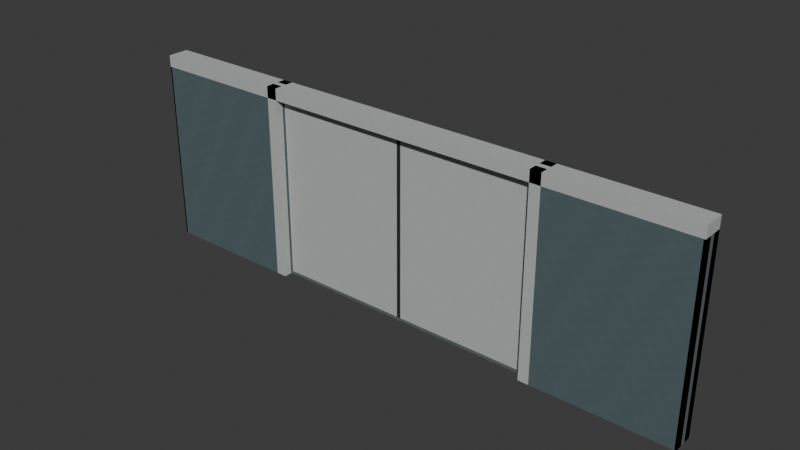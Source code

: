 # Source: AST-MED-G3-009.blend  (saved by Blender 4.3.34; exported with 4.5.12 LTS)
import bpy
from mathutils import Matrix  # noqa: F401  (used for matrix-valued properties, if any)

bpy.ops.wm.read_factory_settings(use_empty=True)
scene = bpy.context.scene
scene.name = 'Scene'

# ---- collections
col_collection = bpy.data.collections.new('Collection'); scene.collection.children.link(col_collection)

# ---- images (referenced by path relative to the original .blend; pixels are not part of the script)
import os
ASSET_DIR = os.environ.get("B2B_ASSET_DIR", "")  # directory of the original .blend (textures are referenced by path, not embedded)
HERE = os.path.dirname(os.path.abspath(__file__))  # packed textures are extracted next to this script under _unpacked/

def load_image(name, relpath, width, height, colorspace="sRGB"):
    """Load a texture the original file referenced (path relative to the .blend, or extracted next to this script)."""
    p = next((c for c in (os.path.join(HERE, relpath), os.path.join(ASSET_DIR, relpath)) if relpath and os.path.exists(c)), "")
    if p:
        img = bpy.data.images.load(p, check_existing=True)
        img.name = name
    else:  # same state as the original file: an image datablock whose file is absent (Cycles renders it pink)
        img = bpy.data.images.new(name, width, height)
        img.source = "FILE"
        img.filepath = "//" + (relpath or name)
    img.colorspace_settings.name = colorspace
    return img
img_staff_white_paint_png = load_image('staff_white_paint.png', '_unpacked/staff_white_paint.972c8896.png', 256, 256, 'sRGB')
img_staff_zinc_png = load_image('staff_zinc.png', '_unpacked/staff_zinc.c37cbdb6.png', 256, 256, 'sRGB')
img_staff_bluegrey_paint_png = load_image('staff_bluegrey_paint.png', '_unpacked/staff_bluegrey_paint.06b28083.png', 256, 256, 'sRGB')
img_staff_rubber_png = load_image('staff_rubber.png', '_unpacked/staff_rubber.6ee8aa6f.png', 256, 256, 'sRGB')

# ---- materials (node trees are filled in below, after node groups)
mat_astraea_staff_white_paint = bpy.data.materials.new('ASTRAEA_staff_white_paint')
mat_astraea_staff_white_paint.diffuse_color = (0.7098, 0.7333, 0.7176, 1.0)
mat_astraea_staff_zinc = bpy.data.materials.new('ASTRAEA_staff_zinc')
mat_astraea_staff_zinc.diffuse_color = (0.5216, 0.5608, 0.5725, 1.0)
mat_astraea_staff_bluegrey_paint = bpy.data.materials.new('ASTRAEA_staff_bluegrey_paint')
mat_astraea_staff_bluegrey_paint.diffuse_color = (0.3176, 0.3843, 0.4039, 1.0)
mat_astraea_staff_rubber = bpy.data.materials.new('ASTRAEA_staff_rubber')
mat_astraea_staff_rubber.diffuse_color = (0.1216, 0.1529, 0.1529, 1.0)

# ---- material node trees
mat_astraea_staff_white_paint.use_nodes = True; mat_astraea_staff_white_paint.node_tree.nodes.clear()
_N = mat_astraea_staff_white_paint.node_tree.nodes; _L = mat_astraea_staff_white_paint.node_tree.links
n0 = _N.new('ShaderNodeBsdfPrincipled'); n0.name = 'Principled BSDF'; n0.location = (10, 300)
n0.inputs[2].default_value = 0.76
n1 = _N.new('ShaderNodeOutputMaterial'); n1.name = 'Material Output'; n1.location = (300, 300)
n2 = _N.new('ShaderNodeTexImage'); n2.name = 'Image Texture'; n2.location = (0, 0)
n2.image = img_staff_white_paint_png
n2.interpolation = 'Closest'
_L.new(n0.outputs[0], n1.inputs[0])
_L.new(n2.outputs[0], n0.inputs[0])
n1.is_active_output = True
mat_astraea_staff_zinc.use_nodes = True; mat_astraea_staff_zinc.node_tree.nodes.clear()
_N = mat_astraea_staff_zinc.node_tree.nodes; _L = mat_astraea_staff_zinc.node_tree.links
n0 = _N.new('ShaderNodeBsdfPrincipled'); n0.name = 'Principled BSDF'; n0.location = (10, 300)
n0.inputs[1].default_value = 0.65
n0.inputs[2].default_value = 0.61
n1 = _N.new('ShaderNodeOutputMaterial'); n1.name = 'Material Output'; n1.location = (300, 300)
n2 = _N.new('ShaderNodeTexImage'); n2.name = 'Image Texture'; n2.location = (0, 0)
n2.image = img_staff_zinc_png
n2.interpolation = 'Closest'
_L.new(n0.outputs[0], n1.inputs[0])
_L.new(n2.outputs[0], n0.inputs[0])
n1.is_active_output = True
mat_astraea_staff_bluegrey_paint.use_nodes = True; mat_astraea_staff_bluegrey_paint.node_tree.nodes.clear()
_N = mat_astraea_staff_bluegrey_paint.node_tree.nodes; _L = mat_astraea_staff_bluegrey_paint.node_tree.links
n0 = _N.new('ShaderNodeBsdfPrincipled'); n0.name = 'Principled BSDF'; n0.location = (10, 300)
n0.inputs[2].default_value = 0.78
n1 = _N.new('ShaderNodeOutputMaterial'); n1.name = 'Material Output'; n1.location = (300, 300)
n2 = _N.new('ShaderNodeTexImage'); n2.name = 'Image Texture'; n2.location = (0, 0)
n2.image = img_staff_bluegrey_paint_png
n2.interpolation = 'Closest'
_L.new(n0.outputs[0], n1.inputs[0])
_L.new(n2.outputs[0], n0.inputs[0])
n1.is_active_output = True
mat_astraea_staff_rubber.use_nodes = True; mat_astraea_staff_rubber.node_tree.nodes.clear()
_N = mat_astraea_staff_rubber.node_tree.nodes; _L = mat_astraea_staff_rubber.node_tree.links
n0 = _N.new('ShaderNodeBsdfPrincipled'); n0.name = 'Principled BSDF'; n0.location = (10, 300)
n0.inputs[2].default_value = 0.91
n1 = _N.new('ShaderNodeOutputMaterial'); n1.name = 'Material Output'; n1.location = (300, 300)
n2 = _N.new('ShaderNodeTexImage'); n2.name = 'Image Texture'; n2.location = (0, 0)
n2.image = img_staff_rubber_png
n2.interpolation = 'Closest'
_L.new(n0.outputs[0], n1.inputs[0])
_L.new(n2.outputs[0], n0.inputs[0])
n1.is_active_output = True

# ---- world
world_world = bpy.data.worlds.new('World'); scene.world = world_world
world_world.use_nodes = True; world_world.node_tree.nodes.clear()
_N = world_world.node_tree.nodes; _L = world_world.node_tree.links
n0 = _N.new('ShaderNodeOutputWorld'); n0.name = 'World Output'; n0.location = (300, 300)
n1 = _N.new('ShaderNodeBackground'); n1.name = 'Background'; n1.location = (10, 300)
n1.inputs[0].default_value = (0.05088, 0.05088, 0.05088, 1.0)
_L.new(n1.outputs[0], n0.inputs[0])
n0.is_active_output = True
world_world.color = (0.05088, 0.05088, 0.05088)
world_world.sun_shadow_jitter_overblur = 0.0

# ---- meshes
me_left_panel = bpy.data.meshes.new('LEFT_Panel')
me_left_panel.from_pydata([(-1.8, 0.025, 0.04), (0.0, 0.025, 0.04), (-1.8, -0.025, 0.04), (0.0, -0.025, 0.04), (-1.8, 0.025, 2.36), (0.0, 0.025, 2.36), (-1.8, -0.025, 2.36), (0.0, -0.025, 2.36)], [], [(0, 1, 3, 2), (4, 6, 7, 5), (0, 4, 5, 1), (2, 3, 7, 6), (0, 2, 6, 4), (1, 5, 7, 3)])
_uv = me_left_panel.uv_layers.new(name='MetricUV')
_uv.uv.foreach_set('vector', [-1.8, -0.025, 0.0, -0.025, 0.0, 0.025, -1.8, 0.025, -1.8, 0.025, -1.8, -0.025, 0.0, -0.025, 0.0, 0.025, 1.8, 0.04, 1.8, 2.36, 0.0, 2.36, 0.0, 0.04, -1.8, 0.04, 0.0, 0.04, 0.0, 2.36, -1.8, 2.36, -0.025, 0.04, 0.025, 0.04, 0.025, 2.36, -0.025, 2.36, 0.025, 0.04, 0.025, 2.36, -0.025, 2.36, -0.025, 0.04])
me_left_panel.materials.append(mat_astraea_staff_white_paint)
me_left_panel.update()
me_left_base = bpy.data.meshes.new('LEFT_Base')
me_left_base.from_pydata([(-1.8, 0.0275, 0.0), (0.0, 0.0275, 0.0), (-1.8, -0.0275, 0.0), (0.0, -0.0275, 0.0), (-1.8, 0.0275, 0.04), (0.0, 0.0275, 0.04), (-1.8, -0.0275, 0.04), (0.0, -0.0275, 0.04)], [], [(0, 1, 3, 2), (4, 6, 7, 5), (0, 4, 5, 1), (2, 3, 7, 6), (0, 2, 6, 4), (1, 5, 7, 3)])
_uv = me_left_base.uv_layers.new(name='MetricUV')
_uv.uv.foreach_set('vector', [-2.4, -0.03667, 0.0, -0.03667, 0.0, 0.03667, -2.4, 0.03667, -2.4, 0.03667, -2.4, -0.03667, 0.0, -0.03667, 0.0, 0.03667, 2.4, 0.0, 2.4, 0.05333, 0.0, 0.05333, 0.0, 0.0, -2.4, 0.0, 0.0, 0.0, 0.0, 0.05333, -2.4, 0.05333, -0.03667, 0.0, 0.03667, 0.0, 0.03667, 0.05333, -0.03667, 0.05333, 0.03667, 0.0, 0.03667, 0.05333, -0.03667, 0.05333, -0.03667, 0.0])
me_left_base.materials.append(mat_astraea_staff_zinc)
me_left_base.update()
me_left_top = bpy.data.meshes.new('LEFT_Top')
me_left_top.from_pydata([(-1.8, 0.0275, 2.36), (0.0, 0.0275, 2.36), (-1.8, -0.0275, 2.36), (0.0, -0.0275, 2.36), (-1.8, 0.0275, 2.4), (0.0, 0.0275, 2.4), (-1.8, -0.0275, 2.4), (0.0, -0.0275, 2.4)], [], [(0, 1, 3, 2), (4, 6, 7, 5), (0, 4, 5, 1), (2, 3, 7, 6), (0, 2, 6, 4), (1, 5, 7, 3)])
_uv = me_left_top.uv_layers.new(name='MetricUV')
_uv.uv.foreach_set('vector', [-2.4, -0.03667, 0.0, -0.03667, 0.0, 0.03667, -2.4, 0.03667, -2.4, 0.03667, -2.4, -0.03667, 0.0, -0.03667, 0.0, 0.03667, 2.4, 3.147, 2.4, 3.2, 0.0, 3.2, 0.0, 3.147, -2.4, 3.147, 0.0, 3.147, 0.0, 3.2, -2.4, 3.2, -0.03667, 3.147, 0.03667, 3.147, 0.03667, 3.2, -0.03667, 3.2, 0.03667, 3.147, 0.03667, 3.2, -0.03667, 3.2, -0.03667, 3.147])
me_left_top.materials.append(mat_astraea_staff_zinc)
me_left_top.update()
me_left_outer = bpy.data.meshes.new('LEFT_Outer')
me_left_outer.from_pydata([(-1.8, 0.0275, 0.04), (-1.775, 0.0275, 0.04), (-1.8, -0.0275, 0.04), (-1.775, -0.0275, 0.04), (-1.8, 0.0275, 2.36), (-1.775, 0.0275, 2.36), (-1.8, -0.0275, 2.36), (-1.775, -0.0275, 2.36)], [], [(0, 1, 3, 2), (4, 6, 7, 5), (0, 4, 5, 1), (2, 3, 7, 6), (0, 2, 6, 4), (1, 5, 7, 3)])
_uv = me_left_outer.uv_layers.new(name='MetricUV')
_uv.uv.foreach_set('vector', [-1.8, -0.0275, -1.775, -0.0275, -1.775, 0.0275, -1.8, 0.0275, -1.8, 0.0275, -1.8, -0.0275, -1.775, -0.0275, -1.775, 0.0275, 1.8, 0.04, 1.8, 2.36, 1.775, 2.36, 1.775, 0.04, -1.8, 0.04, -1.775, 0.04, -1.775, 2.36, -1.8, 2.36, -0.0275, 0.04, 0.0275, 0.04, 0.0275, 2.36, -0.0275, 2.36, 0.0275, 0.04, 0.0275, 2.36, -0.0275, 2.36, -0.0275, 0.04])
me_left_outer.materials.append(mat_astraea_staff_bluegrey_paint)
me_left_outer.update()
me_left_meeting = bpy.data.meshes.new('LEFT_Meeting')
me_left_meeting.from_pydata([(-0.025, 0.0275, 0.04), (0.0, 0.0275, 0.04), (-0.025, -0.0275, 0.04), (0.0, -0.0275, 0.04), (-0.025, 0.0275, 2.36), (0.0, 0.0275, 2.36), (-0.025, -0.0275, 2.36), (0.0, -0.0275, 2.36)], [], [(0, 1, 3, 2), (4, 6, 7, 5), (0, 4, 5, 1), (2, 3, 7, 6), (0, 2, 6, 4), (1, 5, 7, 3)])
_uv = me_left_meeting.uv_layers.new(name='MetricUV')
_uv.uv.foreach_set('vector', [-0.03333, -0.03667, 0.0, -0.03667, 0.0, 0.03667, -0.03333, 0.03667, -0.03333, 0.03667, -0.03333, -0.03667, 0.0, -0.03667, 0.0, 0.03667, 0.03333, 0.05333, 0.03333, 3.147, 0.0, 3.147, 0.0, 0.05333, -0.03333, 0.05333, 0.0, 0.05333, 0.0, 3.147, -0.03333, 3.147, -0.03667, 0.05333, 0.03667, 0.05333, 0.03667, 3.147, -0.03667, 3.147, 0.03667, 0.05333, 0.03667, 3.147, -0.03667, 3.147, -0.03667, 0.05333])
me_left_meeting.materials.append(mat_astraea_staff_rubber)
me_left_meeting.update()
me_right_panel = bpy.data.meshes.new('RIGHT_Panel')
me_right_panel.from_pydata([(0.0, 0.025, 0.04), (1.8, 0.025, 0.04), (0.0, -0.025, 0.04), (1.8, -0.025, 0.04), (0.0, 0.025, 2.36), (1.8, 0.025, 2.36), (0.0, -0.025, 2.36), (1.8, -0.025, 2.36)], [], [(0, 1, 3, 2), (4, 6, 7, 5), (0, 4, 5, 1), (2, 3, 7, 6), (0, 2, 6, 4), (1, 5, 7, 3)])
_uv = me_right_panel.uv_layers.new(name='MetricUV')
_uv.uv.foreach_set('vector', [0.0, -0.025, 1.8, -0.025, 1.8, 0.025, 0.0, 0.025, 0.0, 0.025, 0.0, -0.025, 1.8, -0.025, 1.8, 0.025, 0.0, 0.04, 0.0, 2.36, -1.8, 2.36, -1.8, 0.04, 0.0, 0.04, 1.8, 0.04, 1.8, 2.36, 0.0, 2.36, -0.025, 0.04, 0.025, 0.04, 0.025, 2.36, -0.025, 2.36, 0.025, 0.04, 0.025, 2.36, -0.025, 2.36, -0.025, 0.04])
me_right_panel.materials.append(mat_astraea_staff_white_paint)
me_right_panel.update()
me_right_base = bpy.data.meshes.new('RIGHT_Base')
me_right_base.from_pydata([(0.0, 0.0275, 0.0), (1.8, 0.0275, 0.0), (0.0, -0.0275, 0.0), (1.8, -0.0275, 0.0), (0.0, 0.0275, 0.04), (1.8, 0.0275, 0.04), (0.0, -0.0275, 0.04), (1.8, -0.0275, 0.04)], [], [(0, 1, 3, 2), (4, 6, 7, 5), (0, 4, 5, 1), (2, 3, 7, 6), (0, 2, 6, 4), (1, 5, 7, 3)])
_uv = me_right_base.uv_layers.new(name='MetricUV')
_uv.uv.foreach_set('vector', [0.0, -0.03667, 2.4, -0.03667, 2.4, 0.03667, 0.0, 0.03667, 0.0, 0.03667, 0.0, -0.03667, 2.4, -0.03667, 2.4, 0.03667, 0.0, 0.0, 0.0, 0.05333, -2.4, 0.05333, -2.4, 0.0, 0.0, 0.0, 2.4, 0.0, 2.4, 0.05333, 0.0, 0.05333, -0.03667, 0.0, 0.03667, 0.0, 0.03667, 0.05333, -0.03667, 0.05333, 0.03667, 0.0, 0.03667, 0.05333, -0.03667, 0.05333, -0.03667, 0.0])
me_right_base.materials.append(mat_astraea_staff_zinc)
me_right_base.update()
me_right_top = bpy.data.meshes.new('RIGHT_Top')
me_right_top.from_pydata([(0.0, 0.0275, 2.36), (1.8, 0.0275, 2.36), (0.0, -0.0275, 2.36), (1.8, -0.0275, 2.36), (0.0, 0.0275, 2.4), (1.8, 0.0275, 2.4), (0.0, -0.0275, 2.4), (1.8, -0.0275, 2.4)], [], [(0, 1, 3, 2), (4, 6, 7, 5), (0, 4, 5, 1), (2, 3, 7, 6), (0, 2, 6, 4), (1, 5, 7, 3)])
_uv = me_right_top.uv_layers.new(name='MetricUV')
_uv.uv.foreach_set('vector', [0.0, -0.03667, 2.4, -0.03667, 2.4, 0.03667, 0.0, 0.03667, 0.0, 0.03667, 0.0, -0.03667, 2.4, -0.03667, 2.4, 0.03667, 0.0, 3.147, 0.0, 3.2, -2.4, 3.2, -2.4, 3.147, 0.0, 3.147, 2.4, 3.147, 2.4, 3.2, 0.0, 3.2, -0.03667, 3.147, 0.03667, 3.147, 0.03667, 3.2, -0.03667, 3.2, 0.03667, 3.147, 0.03667, 3.2, -0.03667, 3.2, -0.03667, 3.147])
me_right_top.materials.append(mat_astraea_staff_zinc)
me_right_top.update()
me_right_outer = bpy.data.meshes.new('RIGHT_Outer')
me_right_outer.from_pydata([(1.775, 0.0275, 0.04), (1.8, 0.0275, 0.04), (1.775, -0.0275, 0.04), (1.8, -0.0275, 0.04), (1.775, 0.0275, 2.36), (1.8, 0.0275, 2.36), (1.775, -0.0275, 2.36), (1.8, -0.0275, 2.36)], [], [(0, 1, 3, 2), (4, 6, 7, 5), (0, 4, 5, 1), (2, 3, 7, 6), (0, 2, 6, 4), (1, 5, 7, 3)])
_uv = me_right_outer.uv_layers.new(name='MetricUV')
_uv.uv.foreach_set('vector', [1.775, -0.0275, 1.8, -0.0275, 1.8, 0.0275, 1.775, 0.0275, 1.775, 0.0275, 1.775, -0.0275, 1.8, -0.0275, 1.8, 0.0275, -1.775, 0.04, -1.775, 2.36, -1.8, 2.36, -1.8, 0.04, 1.775, 0.04, 1.8, 0.04, 1.8, 2.36, 1.775, 2.36, -0.0275, 0.04, 0.0275, 0.04, 0.0275, 2.36, -0.0275, 2.36, 0.0275, 0.04, 0.0275, 2.36, -0.0275, 2.36, -0.0275, 0.04])
me_right_outer.materials.append(mat_astraea_staff_bluegrey_paint)
me_right_outer.update()
me_right_meeting = bpy.data.meshes.new('RIGHT_Meeting')
me_right_meeting.from_pydata([(0.0, 0.0275, 0.04), (0.025, 0.0275, 0.04), (0.0, -0.0275, 0.04), (0.025, -0.0275, 0.04), (0.0, 0.0275, 2.36), (0.025, 0.0275, 2.36), (0.0, -0.0275, 2.36), (0.025, -0.0275, 2.36)], [], [(0, 1, 3, 2), (4, 6, 7, 5), (0, 4, 5, 1), (2, 3, 7, 6), (0, 2, 6, 4), (1, 5, 7, 3)])
_uv = me_right_meeting.uv_layers.new(name='MetricUV')
_uv.uv.foreach_set('vector', [0.0, -0.03667, 0.03333, -0.03667, 0.03333, 0.03667, 0.0, 0.03667, 0.0, 0.03667, 0.0, -0.03667, 0.03333, -0.03667, 0.03333, 0.03667, 0.0, 0.05333, 0.0, 3.147, -0.03333, 3.147, -0.03333, 0.05333, 0.0, 0.05333, 0.03333, 0.05333, 0.03333, 3.147, 0.0, 3.147, -0.03667, 0.05333, 0.03667, 0.05333, 0.03667, 3.147, -0.03667, 3.147, 0.03667, 0.05333, 0.03667, 3.147, -0.03667, 3.147, -0.03667, 0.05333])
me_right_meeting.materials.append(mat_astraea_staff_rubber)
me_right_meeting.update()
me_frameleftfront = bpy.data.meshes.new('FrameLeftFront')
me_frameleftfront.from_pydata([(-1.94, 0.14, 0.0), (-1.8, 0.14, 0.0), (-1.94, 0.035, 0.0), (-1.8, 0.035, 0.0), (-1.94, 0.14, 2.55), (-1.8, 0.14, 2.55), (-1.94, 0.035, 2.55), (-1.8, 0.035, 2.55)], [], [(0, 1, 3, 2), (4, 6, 7, 5), (0, 4, 5, 1), (2, 3, 7, 6), (0, 2, 6, 4), (1, 5, 7, 3)])
_uv = me_frameleftfront.uv_layers.new(name='MetricUV')
_uv.uv.foreach_set('vector', [-1.94, -0.14, -1.8, -0.14, -1.8, -0.035, -1.94, -0.035, -1.94, 0.14, -1.94, 0.035, -1.8, 0.035, -1.8, 0.14, 1.94, 0.0, 1.94, 2.55, 1.8, 2.55, 1.8, 0.0, -1.94, 0.0, -1.8, 0.0, -1.8, 2.55, -1.94, 2.55, -0.14, 0.0, -0.035, 0.0, -0.035, 2.55, -0.14, 2.55, 0.14, 0.0, 0.14, 2.55, 0.035, 2.55, 0.035, 0.0])
me_frameleftfront.materials.append(mat_astraea_staff_white_paint)
me_frameleftfront.update()
me_frameleftback = bpy.data.meshes.new('FrameLeftBack')
me_frameleftback.from_pydata([(-1.94, -0.035, 0.0), (-1.8, -0.035, 0.0), (-1.94, -0.14, 0.0), (-1.8, -0.14, 0.0), (-1.94, -0.035, 2.55), (-1.8, -0.035, 2.55), (-1.94, -0.14, 2.55), (-1.8, -0.14, 2.55)], [], [(0, 1, 3, 2), (4, 6, 7, 5), (0, 4, 5, 1), (2, 3, 7, 6), (0, 2, 6, 4), (1, 5, 7, 3)])
_uv = me_frameleftback.uv_layers.new(name='MetricUV')
_uv.uv.foreach_set('vector', [-1.94, 0.035, -1.8, 0.035, -1.8, 0.14, -1.94, 0.14, -1.94, -0.035, -1.94, -0.14, -1.8, -0.14, -1.8, -0.035, 1.94, 0.0, 1.94, 2.55, 1.8, 2.55, 1.8, 0.0, -1.94, 0.0, -1.8, 0.0, -1.8, 2.55, -1.94, 2.55, 0.035, 0.0, 0.14, 0.0, 0.14, 2.55, 0.035, 2.55, -0.035, 0.0, -0.035, 2.55, -0.14, 2.55, -0.14, 0.0])
me_frameleftback.materials.append(mat_astraea_staff_white_paint)
me_frameleftback.update()
me_framerightfront = bpy.data.meshes.new('FrameRightFront')
me_framerightfront.from_pydata([(1.8, 0.14, 0.0), (1.94, 0.14, 0.0), (1.8, 0.035, 0.0), (1.94, 0.035, 0.0), (1.8, 0.14, 2.55), (1.94, 0.14, 2.55), (1.8, 0.035, 2.55), (1.94, 0.035, 2.55)], [], [(0, 1, 3, 2), (4, 6, 7, 5), (0, 4, 5, 1), (2, 3, 7, 6), (0, 2, 6, 4), (1, 5, 7, 3)])
_uv = me_framerightfront.uv_layers.new(name='MetricUV')
_uv.uv.foreach_set('vector', [1.8, -0.14, 1.94, -0.14, 1.94, -0.035, 1.8, -0.035, 1.8, 0.14, 1.8, 0.035, 1.94, 0.035, 1.94, 0.14, -1.8, 0.0, -1.8, 2.55, -1.94, 2.55, -1.94, 0.0, 1.8, 0.0, 1.94, 0.0, 1.94, 2.55, 1.8, 2.55, -0.14, 0.0, -0.035, 0.0, -0.035, 2.55, -0.14, 2.55, 0.14, 0.0, 0.14, 2.55, 0.035, 2.55, 0.035, 0.0])
me_framerightfront.materials.append(mat_astraea_staff_white_paint)
me_framerightfront.update()
me_framerightback = bpy.data.meshes.new('FrameRightBack')
me_framerightback.from_pydata([(1.8, -0.035, 0.0), (1.94, -0.035, 0.0), (1.8, -0.14, 0.0), (1.94, -0.14, 0.0), (1.8, -0.035, 2.55), (1.94, -0.035, 2.55), (1.8, -0.14, 2.55), (1.94, -0.14, 2.55)], [], [(0, 1, 3, 2), (4, 6, 7, 5), (0, 4, 5, 1), (2, 3, 7, 6), (0, 2, 6, 4), (1, 5, 7, 3)])
_uv = me_framerightback.uv_layers.new(name='MetricUV')
_uv.uv.foreach_set('vector', [1.8, 0.035, 1.94, 0.035, 1.94, 0.14, 1.8, 0.14, 1.8, -0.035, 1.8, -0.14, 1.94, -0.14, 1.94, -0.035, -1.8, 0.0, -1.8, 2.55, -1.94, 2.55, -1.94, 0.0, 1.8, 0.0, 1.94, 0.0, 1.94, 2.55, 1.8, 2.55, 0.035, 0.0, 0.14, 0.0, 0.14, 2.55, 0.035, 2.55, -0.035, 0.0, -0.035, 2.55, -0.14, 2.55, -0.14, 0.0])
me_framerightback.materials.append(mat_astraea_staff_white_paint)
me_framerightback.update()
me_pocketleftfront = bpy.data.meshes.new('PocketLeftFront')
me_pocketleftfront.from_pydata([(-3.72, 0.14, 0.0), (-1.94, 0.14, 0.0), (-3.72, 0.035, 0.0), (-1.94, 0.035, 0.0), (-3.72, 0.14, 2.4), (-1.94, 0.14, 2.4), (-3.72, 0.035, 2.4), (-1.94, 0.035, 2.4)], [], [(0, 1, 3, 2), (4, 6, 7, 5), (0, 4, 5, 1), (2, 3, 7, 6), (0, 2, 6, 4), (1, 5, 7, 3)])
_uv = me_pocketleftfront.uv_layers.new(name='MetricUV')
_uv.uv.foreach_set('vector', [-3.72, -0.14, -1.94, -0.14, -1.94, -0.035, -3.72, -0.035, -3.72, 0.14, -3.72, 0.035, -1.94, 0.035, -1.94, 0.14, 3.72, 0.0, 3.72, 2.4, 1.94, 2.4, 1.94, 0.0, -3.72, 0.0, -1.94, 0.0, -1.94, 2.4, -3.72, 2.4, -0.14, 0.0, -0.035, 0.0, -0.035, 2.4, -0.14, 2.4, 0.14, 0.0, 0.14, 2.4, 0.035, 2.4, 0.035, 0.0])
me_pocketleftfront.materials.append(mat_astraea_staff_bluegrey_paint)
me_pocketleftfront.update()
me_pocketleftback = bpy.data.meshes.new('PocketLeftBack')
me_pocketleftback.from_pydata([(-3.72, -0.035, 0.0), (-1.94, -0.035, 0.0), (-3.72, -0.14, 0.0), (-1.94, -0.14, 0.0), (-3.72, -0.035, 2.4), (-1.94, -0.035, 2.4), (-3.72, -0.14, 2.4), (-1.94, -0.14, 2.4)], [], [(0, 1, 3, 2), (4, 6, 7, 5), (0, 4, 5, 1), (2, 3, 7, 6), (0, 2, 6, 4), (1, 5, 7, 3)])
_uv = me_pocketleftback.uv_layers.new(name='MetricUV')
_uv.uv.foreach_set('vector', [-3.72, 0.035, -1.94, 0.035, -1.94, 0.14, -3.72, 0.14, -3.72, -0.035, -3.72, -0.14, -1.94, -0.14, -1.94, -0.035, 3.72, 0.0, 3.72, 2.4, 1.94, 2.4, 1.94, 0.0, -3.72, 0.0, -1.94, 0.0, -1.94, 2.4, -3.72, 2.4, 0.035, 0.0, 0.14, 0.0, 0.14, 2.4, 0.035, 2.4, -0.035, 0.0, -0.035, 2.4, -0.14, 2.4, -0.14, 0.0])
me_pocketleftback.materials.append(mat_astraea_staff_bluegrey_paint)
me_pocketleftback.update()
me_pocketleftend = bpy.data.meshes.new('PocketLeftEnd')
me_pocketleftend.from_pydata([(-3.72, 0.14, 0.0), (-3.7, 0.14, 0.0), (-3.72, -0.14, 0.0), (-3.7, -0.14, 0.0), (-3.72, 0.14, 2.4), (-3.7, 0.14, 2.4), (-3.72, -0.14, 2.4), (-3.7, -0.14, 2.4)], [], [(0, 1, 3, 2), (4, 6, 7, 5), (0, 4, 5, 1), (2, 3, 7, 6), (0, 2, 6, 4), (1, 5, 7, 3)])
_uv = me_pocketleftend.uv_layers.new(name='MetricUV')
_uv.uv.foreach_set('vector', [-4.96, -0.1867, -4.933, -0.1867, -4.933, 0.1867, -4.96, 0.1867, -4.96, 0.1867, -4.96, -0.1867, -4.933, -0.1867, -4.933, 0.1867, 4.96, 0.0, 4.96, 3.2, 4.933, 3.2, 4.933, 0.0, -4.96, 0.0, -4.933, 0.0, -4.933, 3.2, -4.96, 3.2, -0.1867, 0.0, 0.1867, 0.0, 0.1867, 3.2, -0.1867, 3.2, 0.1867, 0.0, 0.1867, 3.2, -0.1867, 3.2, -0.1867, 0.0])
me_pocketleftend.materials.append(mat_astraea_staff_zinc)
me_pocketleftend.update()
me_pocketrightfront = bpy.data.meshes.new('PocketRightFront')
me_pocketrightfront.from_pydata([(1.94, 0.14, 0.0), (3.72, 0.14, 0.0), (1.94, 0.035, 0.0), (3.72, 0.035, 0.0), (1.94, 0.14, 2.4), (3.72, 0.14, 2.4), (1.94, 0.035, 2.4), (3.72, 0.035, 2.4)], [], [(0, 1, 3, 2), (4, 6, 7, 5), (0, 4, 5, 1), (2, 3, 7, 6), (0, 2, 6, 4), (1, 5, 7, 3)])
_uv = me_pocketrightfront.uv_layers.new(name='MetricUV')
_uv.uv.foreach_set('vector', [1.94, -0.14, 3.72, -0.14, 3.72, -0.035, 1.94, -0.035, 1.94, 0.14, 1.94, 0.035, 3.72, 0.035, 3.72, 0.14, -1.94, 0.0, -1.94, 2.4, -3.72, 2.4, -3.72, 0.0, 1.94, 0.0, 3.72, 0.0, 3.72, 2.4, 1.94, 2.4, -0.14, 0.0, -0.035, 0.0, -0.035, 2.4, -0.14, 2.4, 0.14, 0.0, 0.14, 2.4, 0.035, 2.4, 0.035, 0.0])
me_pocketrightfront.materials.append(mat_astraea_staff_bluegrey_paint)
me_pocketrightfront.update()
me_pocketrightback = bpy.data.meshes.new('PocketRightBack')
me_pocketrightback.from_pydata([(1.94, -0.035, 0.0), (3.72, -0.035, 0.0), (1.94, -0.14, 0.0), (3.72, -0.14, 0.0), (1.94, -0.035, 2.4), (3.72, -0.035, 2.4), (1.94, -0.14, 2.4), (3.72, -0.14, 2.4)], [], [(0, 1, 3, 2), (4, 6, 7, 5), (0, 4, 5, 1), (2, 3, 7, 6), (0, 2, 6, 4), (1, 5, 7, 3)])
_uv = me_pocketrightback.uv_layers.new(name='MetricUV')
_uv.uv.foreach_set('vector', [1.94, 0.035, 3.72, 0.035, 3.72, 0.14, 1.94, 0.14, 1.94, -0.035, 1.94, -0.14, 3.72, -0.14, 3.72, -0.035, -1.94, 0.0, -1.94, 2.4, -3.72, 2.4, -3.72, 0.0, 1.94, 0.0, 3.72, 0.0, 3.72, 2.4, 1.94, 2.4, 0.035, 0.0, 0.14, 0.0, 0.14, 2.4, 0.035, 2.4, -0.035, 0.0, -0.035, 2.4, -0.14, 2.4, -0.14, 0.0])
me_pocketrightback.materials.append(mat_astraea_staff_bluegrey_paint)
me_pocketrightback.update()
me_pocketrightend = bpy.data.meshes.new('PocketRightEnd')
me_pocketrightend.from_pydata([(3.7, 0.14, 0.0), (3.72, 0.14, 0.0), (3.7, -0.14, 0.0), (3.72, -0.14, 0.0), (3.7, 0.14, 2.4), (3.72, 0.14, 2.4), (3.7, -0.14, 2.4), (3.72, -0.14, 2.4)], [], [(0, 1, 3, 2), (4, 6, 7, 5), (0, 4, 5, 1), (2, 3, 7, 6), (0, 2, 6, 4), (1, 5, 7, 3)])
_uv = me_pocketrightend.uv_layers.new(name='MetricUV')
_uv.uv.foreach_set('vector', [4.933, -0.1867, 4.96, -0.1867, 4.96, 0.1867, 4.933, 0.1867, 4.933, 0.1867, 4.933, -0.1867, 4.96, -0.1867, 4.96, 0.1867, -4.933, 0.0, -4.933, 3.2, -4.96, 3.2, -4.96, 0.0, 4.933, 0.0, 4.96, 0.0, 4.96, 3.2, 4.933, 3.2, -0.1867, 0.0, 0.1867, 0.0, 0.1867, 3.2, -0.1867, 3.2, 0.1867, 0.0, 0.1867, 3.2, -0.1867, 3.2, -0.1867, 0.0])
me_pocketrightend.materials.append(mat_astraea_staff_zinc)
me_pocketrightend.update()
me_fullframeheader = bpy.data.meshes.new('FullFrameHeader')
me_fullframeheader.from_pydata([(-3.72, 0.14, 2.4), (3.72, 0.14, 2.4), (-3.72, -0.14, 2.4), (3.72, -0.14, 2.4), (-3.72, 0.14, 2.55), (3.72, 0.14, 2.55), (-3.72, -0.14, 2.55), (3.72, -0.14, 2.55)], [], [(0, 1, 3, 2), (4, 6, 7, 5), (0, 4, 5, 1), (2, 3, 7, 6), (0, 2, 6, 4), (1, 5, 7, 3)])
_uv = me_fullframeheader.uv_layers.new(name='MetricUV')
_uv.uv.foreach_set('vector', [-3.72, -0.14, 3.72, -0.14, 3.72, 0.14, -3.72, 0.14, -3.72, 0.14, -3.72, -0.14, 3.72, -0.14, 3.72, 0.14, 3.72, 2.4, 3.72, 2.55, -3.72, 2.55, -3.72, 2.4, -3.72, 2.4, 3.72, 2.4, 3.72, 2.55, -3.72, 2.55, -0.14, 2.4, 0.14, 2.4, 0.14, 2.55, -0.14, 2.55, 0.14, 2.4, 0.14, 2.55, -0.14, 2.55, -0.14, 2.4])
me_fullframeheader.materials.append(mat_astraea_staff_white_paint)
me_fullframeheader.update()

# ---- objects
ob_leaf_left = bpy.data.objects.new('LEAF_LEFT', None)
ob_left_panel = bpy.data.objects.new('LEFT_Panel', me_left_panel)
ob_left_base = bpy.data.objects.new('LEFT_Base', me_left_base)
ob_left_top = bpy.data.objects.new('LEFT_Top', me_left_top)
ob_left_outer = bpy.data.objects.new('LEFT_Outer', me_left_outer)
ob_left_meeting = bpy.data.objects.new('LEFT_Meeting', me_left_meeting)
ob_leaf_right = bpy.data.objects.new('LEAF_RIGHT', None)
ob_right_panel = bpy.data.objects.new('RIGHT_Panel', me_right_panel)
ob_right_base = bpy.data.objects.new('RIGHT_Base', me_right_base)
ob_right_top = bpy.data.objects.new('RIGHT_Top', me_right_top)
ob_right_outer = bpy.data.objects.new('RIGHT_Outer', me_right_outer)
ob_right_meeting = bpy.data.objects.new('RIGHT_Meeting', me_right_meeting)
ob_frameleftfront = bpy.data.objects.new('FrameLeftFront', me_frameleftfront)
ob_frameleftback = bpy.data.objects.new('FrameLeftBack', me_frameleftback)
ob_framerightfront = bpy.data.objects.new('FrameRightFront', me_framerightfront)
ob_framerightback = bpy.data.objects.new('FrameRightBack', me_framerightback)
ob_pocketleftfront = bpy.data.objects.new('PocketLeftFront', me_pocketleftfront)
ob_pocketleftback = bpy.data.objects.new('PocketLeftBack', me_pocketleftback)
ob_pocketleftend = bpy.data.objects.new('PocketLeftEnd', me_pocketleftend)
ob_pocketrightfront = bpy.data.objects.new('PocketRightFront', me_pocketrightfront)
ob_pocketrightback = bpy.data.objects.new('PocketRightBack', me_pocketrightback)
ob_pocketrightend = bpy.data.objects.new('PocketRightEnd', me_pocketrightend)
ob_fullframeheader = bpy.data.objects.new('FullFrameHeader', me_fullframeheader)

# ---- transforms, parenting, visibility, modifiers, constraints
ob_leaf_left.location = (0.0, 0.0, 0.0)
ob_left_panel.parent = ob_leaf_left
ob_left_panel.location = (0.0, 0.0, 0.0)
ob_left_base.parent = ob_leaf_left
ob_left_base.location = (0.0, 0.0, 0.0)
ob_left_top.parent = ob_leaf_left
ob_left_top.location = (0.0, 0.0, 0.0)
ob_left_outer.parent = ob_leaf_left
ob_left_outer.location = (0.0, 0.0, 0.0)
ob_left_meeting.parent = ob_leaf_left
ob_left_meeting.location = (0.0, 0.0, 0.0)
ob_leaf_right.location = (0.0, 0.0, 0.0)
ob_right_panel.parent = ob_leaf_right
ob_right_panel.location = (0.0, 0.0, 0.0)
ob_right_base.parent = ob_leaf_right
ob_right_base.location = (0.0, 0.0, 0.0)
ob_right_top.parent = ob_leaf_right
ob_right_top.location = (0.0, 0.0, 0.0)
ob_right_outer.parent = ob_leaf_right
ob_right_outer.location = (0.0, 0.0, 0.0)
ob_right_meeting.parent = ob_leaf_right
ob_right_meeting.location = (0.0, 0.0, 0.0)
ob_frameleftfront.location = (0.0, 0.0, 0.0)
ob_frameleftback.location = (0.0, 0.0, 0.0)
ob_framerightfront.location = (0.0, 0.0, 0.0)
ob_framerightback.location = (0.0, 0.0, 0.0)
ob_pocketleftfront.location = (0.0, 0.0, 0.0)
ob_pocketleftback.location = (0.0, 0.0, 0.0)
ob_pocketleftend.location = (0.0, 0.0, 0.0)
ob_pocketrightfront.location = (0.0, 0.0, 0.0)
ob_pocketrightback.location = (0.0, 0.0, 0.0)
ob_pocketrightend.location = (0.0, 0.0, 0.0)
ob_fullframeheader.location = (0.0, 0.0, 0.0)

# ---- collection membership
col_collection.objects.link(ob_leaf_left)
col_collection.objects.link(ob_left_panel)
col_collection.objects.link(ob_left_base)
col_collection.objects.link(ob_left_top)
col_collection.objects.link(ob_left_outer)
col_collection.objects.link(ob_left_meeting)
col_collection.objects.link(ob_leaf_right)
col_collection.objects.link(ob_right_panel)
col_collection.objects.link(ob_right_base)
col_collection.objects.link(ob_right_top)
col_collection.objects.link(ob_right_outer)
col_collection.objects.link(ob_right_meeting)
col_collection.objects.link(ob_frameleftfront)
col_collection.objects.link(ob_frameleftback)
col_collection.objects.link(ob_framerightfront)
col_collection.objects.link(ob_framerightback)
col_collection.objects.link(ob_pocketleftfront)
col_collection.objects.link(ob_pocketleftback)
col_collection.objects.link(ob_pocketleftend)
col_collection.objects.link(ob_pocketrightfront)
col_collection.objects.link(ob_pocketrightback)
col_collection.objects.link(ob_pocketrightend)
col_collection.objects.link(ob_fullframeheader)

# ---- scene / render settings (as saved in the file)
scene.frame_start = 1; scene.frame_end = 250; scene.frame_set(1)
scene.render.engine = 'BLENDER_EEVEE_NEXT'
bpy.context.view_layer.update()

# ---- added for rendering (the .blend has no active camera and no usable light): camera, sun
cam_auto = bpy.data.cameras.new('AutoCamera')
cam_auto.lens = 50.0
cam_auto.sensor_width = 36.0
cam_auto.clip_end = 1000.0
ob_auto_camera = bpy.data.objects.new('AutoCamera', cam_auto)
scene.collection.objects.link(ob_auto_camera)
ob_auto_camera.location = (7.28138, -8.73765, 7.1001)
ob_auto_camera.rotation_euler = (1.09748, -7.21219e-08, 0.694738)
scene.camera = ob_auto_camera
light_auto_sun = bpy.data.lights.new('AutoSun', 'SUN')
light_auto_sun.energy = 3.0
light_auto_sun.angle = 0.0523599
ob_auto_sun = bpy.data.objects.new('AutoSun', light_auto_sun)
scene.collection.objects.link(ob_auto_sun)
ob_auto_sun.rotation_euler = (0.872665, 0.174533, 0.523599)
bpy.context.view_layer.update()
